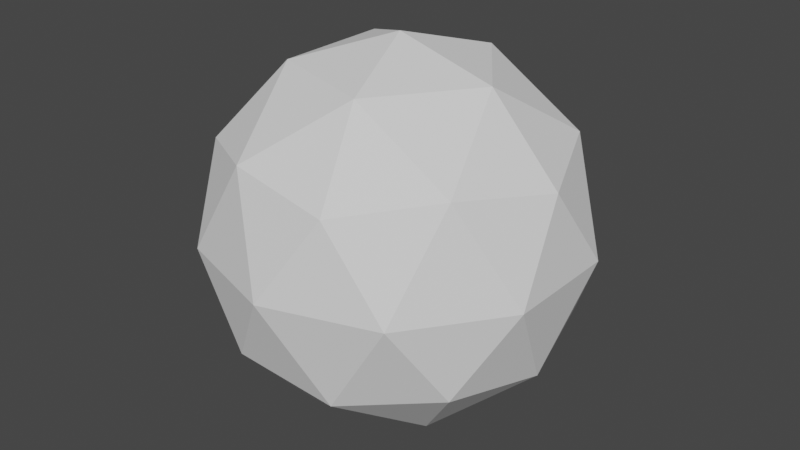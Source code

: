 # Source: heli.blend  (saved by Blender 2.82.7; exported with 4.5.12 LTS)
import bpy
from mathutils import Matrix  # noqa: F401  (used for matrix-valued properties, if any)

bpy.ops.wm.read_factory_settings(use_empty=True)
scene = bpy.context.scene
scene.name = 'Scene'

# ---- collections
col_collection = bpy.data.collections.new('Collection'); scene.collection.children.link(col_collection)

# ---- world
world_world = bpy.data.worlds.new('World'); scene.world = world_world
world_world.use_nodes = True; world_world.node_tree.nodes.clear()
_N = world_world.node_tree.nodes; _L = world_world.node_tree.links
n0 = _N.new('ShaderNodeOutputWorld'); n0.name = 'World Output'; n0.location = (300, 300)
n1 = _N.new('ShaderNodeBackground'); n1.name = 'Background'; n1.location = (10, 300)
n1.inputs[0].default_value = (0.05088, 0.05088, 0.05088, 1.0)
_L.new(n1.outputs[0], n0.inputs[0])
n0.is_active_output = True
world_world.color = (0.05088, 0.05088, 0.05088)
world_world.use_sun_shadow = False
world_world.sun_shadow_jitter_overblur = 0.0

# ---- meshes
me_icosphere = bpy.data.meshes.new('Icosphere')
me_icosphere.from_pydata([(-7.096e-10, 2.484e-09, 0.0), (0.3618, -0.2629, 0.2764), (-0.1382, -0.4253, 0.2764), (-0.4472, 2.484e-09, 0.2764), (-0.1382, 0.4253, 0.2764), (0.3618, 0.2629, 0.2764), (0.1382, -0.4253, 0.7236), (-0.3618, -0.2629, 0.7236), (-0.3618, 0.2629, 0.7236), (0.1382, 0.4253, 0.7236), (0.4472, 2.484e-09, 0.7236), (-7.096e-10, 2.484e-09, 1.0), (-0.08123, -0.25, 0.07467), (0.2127, -0.1545, 0.07467), (0.1314, -0.4045, 0.2371), (0.4253, 2.484e-09, 0.2371), (0.2127, 0.1545, 0.07467), (-0.2629, 2.484e-09, 0.07467), (-0.3441, -0.25, 0.2371), (-0.08123, 0.25, 0.07467), (-0.3441, 0.25, 0.2371), (0.1314, 0.4045, 0.2371), (0.4755, -0.1545, 0.5), (0.4755, 0.1545, 0.5), (-7.096e-10, -0.5, 0.5), (0.2939, -0.4045, 0.5), (-0.4755, -0.1545, 0.5), (-0.2939, -0.4045, 0.5), (-0.2939, 0.4045, 0.5), (-0.4755, 0.1545, 0.5), (0.2939, 0.4045, 0.5), (-7.096e-10, 0.5, 0.5), (0.3441, -0.25, 0.7629), (-0.1314, -0.4045, 0.7629), (-0.4253, 2.484e-09, 0.7629), (-0.1314, 0.4045, 0.7629), (0.3441, 0.25, 0.7629), (0.08123, -0.25, 0.9253), (0.2629, 2.484e-09, 0.9253), (-0.2127, -0.1545, 0.9253), (-0.2127, 0.1545, 0.9253), (0.08123, 0.25, 0.9253)], [], [(0, 13, 12), (1, 13, 15), (0, 12, 17), (0, 17, 19), (0, 19, 16), (1, 15, 22), (2, 14, 24), (3, 18, 26), (4, 20, 28), (5, 21, 30), (1, 22, 25), (2, 24, 27), (3, 26, 29), (4, 28, 31), (5, 30, 23), (6, 32, 37), (7, 33, 39), (8, 34, 40), (9, 35, 41), (10, 36, 38), (38, 41, 11), (38, 36, 41), (36, 9, 41), (41, 40, 11), (41, 35, 40), (35, 8, 40), (40, 39, 11), (40, 34, 39), (34, 7, 39), (39, 37, 11), (39, 33, 37), (33, 6, 37), (37, 38, 11), (37, 32, 38), (32, 10, 38), (23, 36, 10), (23, 30, 36), (30, 9, 36), (31, 35, 9), (31, 28, 35), (28, 8, 35), (29, 34, 8), (29, 26, 34), (26, 7, 34), (27, 33, 7), (27, 24, 33), (24, 6, 33), (25, 32, 6), (25, 22, 32), (22, 10, 32), (30, 31, 9), (30, 21, 31), (21, 4, 31), (28, 29, 8), (28, 20, 29), (20, 3, 29), (26, 27, 7), (26, 18, 27), (18, 2, 27), (24, 25, 6), (24, 14, 25), (14, 1, 25), (22, 23, 10), (22, 15, 23), (15, 5, 23), (16, 21, 5), (16, 19, 21), (19, 4, 21), (19, 20, 4), (19, 17, 20), (17, 3, 20), (17, 18, 3), (17, 12, 18), (12, 2, 18), (15, 16, 5), (15, 13, 16), (13, 0, 16), (12, 14, 2), (12, 13, 14), (13, 1, 14)])
_uv = me_icosphere.uv_layers.new(name='UVMap')
_uv.uv.foreach_set('vector', [0.8182, 0.0, 0.7727, 0.07873, 0.8636, 0.07873, 0.7273, 0.1575, 0.6818, 0.07873, 0.6364, 0.1575, 0.09091, 0.0, 0.04545, 0.07873, 0.1364, 0.07873, 0.2727, 0.0, 0.2273, 0.07873, 0.3182, 0.07873, 0.4545, 0.0, 0.4091, 0.07873, 0.5, 0.07873, 0.7273, 0.1575, 0.6364, 0.1575, 0.6818, 0.2362, 0.9091, 0.1575, 0.8182, 0.1575, 0.8636, 0.2362, 0.1818, 0.1575, 0.09091, 0.1575, 0.1364, 0.2362, 0.3636, 0.1575, 0.2727, 0.1575, 0.3182, 0.2362, 0.5455, 0.1575, 0.4545, 0.1575, 0.5, 0.2362, 0.7273, 0.1575, 0.6818, 0.2362, 0.7727, 0.2362, 0.9091, 0.1575, 0.8636, 0.2362, 0.9545, 0.2362, 0.1818, 0.1575, 0.1364, 0.2362, 0.2273, 0.2362, 0.3636, 0.1575, 0.3182, 0.2362, 0.4091, 0.2362, 0.5455, 0.1575, 0.5, 0.2362, 0.5909, 0.2362, 0.8182, 0.3149, 0.7273, 0.3149, 0.7727, 0.3937, 1.0, 0.3149, 0.9091, 0.3149, 0.9545, 0.3937, 0.2727, 0.3149, 0.1818, 0.3149, 0.2273, 0.3937, 0.4545, 0.3149, 0.3636, 0.3149, 0.4091, 0.3937, 0.6364, 0.3149, 0.5455, 0.3149, 0.5909, 0.3937, 0.5909, 0.3937, 0.5, 0.3937, 0.5455, 0.4724, 0.5909, 0.3937, 0.5455, 0.3149, 0.5, 0.3937, 0.5455, 0.3149, 0.4545, 0.3149, 0.5, 0.3937, 0.4091, 0.3937, 0.3182, 0.3937, 0.3636, 0.4724, 0.4091, 0.3937, 0.3636, 0.3149, 0.3182, 0.3937, 0.3636, 0.3149, 0.2727, 0.3149, 0.3182, 0.3937, 0.2273, 0.3937, 0.1364, 0.3937, 0.1818, 0.4724, 0.2273, 0.3937, 0.1818, 0.3149, 0.1364, 0.3937, 0.1818, 0.3149, 0.09091, 0.3149, 0.1364, 0.3937, 0.9545, 0.3937, 0.8636, 0.3937, 0.9091, 0.4724, 0.9545, 0.3937, 0.9091, 0.3149, 0.8636, 0.3937, 0.9091, 0.3149, 0.8182, 0.3149, 0.8636, 0.3937, 0.7727, 0.3937, 0.6818, 0.3937, 0.7273, 0.4724, 0.7727, 0.3937, 0.7273, 0.3149, 0.6818, 0.3937, 0.7273, 0.3149, 0.6364, 0.3149, 0.6818, 0.3937, 0.5909, 0.2362, 0.5455, 0.3149, 0.6364, 0.3149, 0.5909, 0.2362, 0.5, 0.2362, 0.5455, 0.3149, 0.5, 0.2362, 0.4545, 0.3149, 0.5455, 0.3149, 0.4091, 0.2362, 0.3636, 0.3149, 0.4545, 0.3149, 0.4091, 0.2362, 0.3182, 0.2362, 0.3636, 0.3149, 0.3182, 0.2362, 0.2727, 0.3149, 0.3636, 0.3149, 0.2273, 0.2362, 0.1818, 0.3149, 0.2727, 0.3149, 0.2273, 0.2362, 0.1364, 0.2362, 0.1818, 0.3149, 0.1364, 0.2362, 0.09091, 0.3149, 0.1818, 0.3149, 0.9545, 0.2362, 0.9091, 0.3149, 1.0, 0.3149, 0.9545, 0.2362, 0.8636, 0.2362, 0.9091, 0.3149, 0.8636, 0.2362, 0.8182, 0.3149, 0.9091, 0.3149, 0.7727, 0.2362, 0.7273, 0.3149, 0.8182, 0.3149, 0.7727, 0.2362, 0.6818, 0.2362, 0.7273, 0.3149, 0.6818, 0.2362, 0.6364, 0.3149, 0.7273, 0.3149, 0.5, 0.2362, 0.4091, 0.2362, 0.4545, 0.3149, 0.5, 0.2362, 0.4545, 0.1575, 0.4091, 0.2362, 0.4545, 0.1575, 0.3636, 0.1575, 0.4091, 0.2362, 0.3182, 0.2362, 0.2273, 0.2362, 0.2727, 0.3149, 0.3182, 0.2362, 0.2727, 0.1575, 0.2273, 0.2362, 0.2727, 0.1575, 0.1818, 0.1575, 0.2273, 0.2362, 0.1364, 0.2362, 0.04545, 0.2362, 0.09091, 0.3149, 0.1364, 0.2362, 0.09091, 0.1575, 0.04545, 0.2362, 0.09091, 0.1575, 0.0, 0.1575, 0.04545, 0.2362, 0.8636, 0.2362, 0.7727, 0.2362, 0.8182, 0.3149, 0.8636, 0.2362, 0.8182, 0.1575, 0.7727, 0.2362, 0.8182, 0.1575, 0.7273, 0.1575, 0.7727, 0.2362, 0.6818, 0.2362, 0.5909, 0.2362, 0.6364, 0.3149, 0.6818, 0.2362, 0.6364, 0.1575, 0.5909, 0.2362, 0.6364, 0.1575, 0.5455, 0.1575, 0.5909, 0.2362, 0.5, 0.07873, 0.4545, 0.1575, 0.5455, 0.1575, 0.5, 0.07873, 0.4091, 0.07873, 0.4545, 0.1575, 0.4091, 0.07873, 0.3636, 0.1575, 0.4545, 0.1575, 0.3182, 0.07873, 0.2727, 0.1575, 0.3636, 0.1575, 0.3182, 0.07873, 0.2273, 0.07873, 0.2727, 0.1575, 0.2273, 0.07873, 0.1818, 0.1575, 0.2727, 0.1575, 0.1364, 0.07873, 0.09091, 0.1575, 0.1818, 0.1575, 0.1364, 0.07873, 0.04545, 0.07873, 0.09091, 0.1575, 0.04545, 0.07873, 0.0, 0.1575, 0.09091, 0.1575, 0.6364, 0.1575, 0.5909, 0.07873, 0.5455, 0.1575, 0.6364, 0.1575, 0.6818, 0.07873, 0.5909, 0.07873, 0.6818, 0.07873, 0.6364, 0.0, 0.5909, 0.07873, 0.8636, 0.07873, 0.8182, 0.1575, 0.9091, 0.1575, 0.8636, 0.07873, 0.7727, 0.07873, 0.8182, 0.1575, 0.7727, 0.07873, 0.7273, 0.1575, 0.8182, 0.1575])
me_icosphere.use_remesh_fix_poles = True
me_icosphere.use_remesh_preserve_attributes = False
me_icosphere.use_mirror_vertex_groups = False
me_icosphere.update()

# ---- objects
ob_mesh_heli = bpy.data.objects.new('mesh_heli', me_icosphere)

# ---- transforms, parenting, visibility, modifiers, constraints
ob_mesh_heli.location = (0.0, 0.0, 0.0)
ob_mesh_heli.lineart.crease_threshold = 0.0

# ---- collection membership
col_collection.objects.link(ob_mesh_heli)

# ---- scene / render settings (as saved in the file)
scene.frame_start = 1; scene.frame_end = 250; scene.frame_set(1)
scene.render.engine = 'BLENDER_EEVEE_NEXT'
scene.cycles.use_denoising = False
scene.cycles.samples = 128
scene.cycles.sampling_pattern = 'TABULATED_SOBOL'
scene.cycles.use_adaptive_sampling = False
scene.cycles.use_light_tree = False
scene.view_settings.view_transform = 'Filmic'
bpy.context.view_layer.update()

# ---- added for rendering (the .blend has no active camera and no usable light): camera, sun
cam_auto = bpy.data.cameras.new('AutoCamera')
cam_auto.lens = 50.0
cam_auto.sensor_width = 36.0
cam_auto.clip_end = 1000.0
ob_auto_camera = bpy.data.objects.new('AutoCamera', cam_auto)
scene.collection.objects.link(ob_auto_camera)
ob_auto_camera.location = (1.57683, -1.89219, 1.76146)
ob_auto_camera.rotation_euler = (1.09748, -7.21219e-08, 0.694738)
scene.camera = ob_auto_camera
light_auto_sun = bpy.data.lights.new('AutoSun', 'SUN')
light_auto_sun.energy = 3.0
light_auto_sun.angle = 0.0523599
ob_auto_sun = bpy.data.objects.new('AutoSun', light_auto_sun)
scene.collection.objects.link(ob_auto_sun)
ob_auto_sun.rotation_euler = (0.872665, 0.174533, 0.523599)
bpy.context.view_layer.update()
